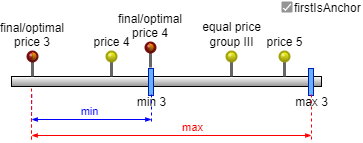

The diagram above was exported from draw.io. Its source (the exported page's mxGraphModel, read from the mxfile embedded in the PNG):
<mxGraphModel dx="794" dy="470" grid="1" gridSize="10" guides="1" tooltips="1" connect="1" arrows="1" fold="1" page="1" pageScale="1" pageWidth="827" pageHeight="1169" math="0" shadow="0">
  <root>
    <mxCell id="0" />
    <mxCell id="1" parent="0" />
    <mxCell id="63EKT_KM0ijXYP87Dw_3-1" value="firstIsAnchor" style="dashed=0;labelPosition=right;align=left;shape=mxgraph.gmdl.checkbox;strokeColor=none;fillColor=#949494;strokeWidth=2;aspect=fixed;sketch=0;comic=0;labelBorderColor=none;fontColor=#000000;html=0;" vertex="1" parent="1">
      <mxGeometry x="590" y="60" width="11" height="11" as="geometry" />
    </mxCell>
    <mxCell id="63EKT_KM0ijXYP87Dw_3-2" value="" style="rounded=0;comic=0;sketch=0;labelBorderColor=none;gradientColor=#949494;gradientDirection=south;labelPosition=left;verticalLabelPosition=top;align=right;verticalAlign=bottom;" vertex="1" parent="1">
      <mxGeometry x="320" y="135" width="310" height="10" as="geometry" />
    </mxCell>
    <mxCell id="63EKT_KM0ijXYP87Dw_3-3" value="" style="endArrow=none;dashed=1;html=1;rounded=0;strokeColor=#FF0000;entryX=0.25;entryY=1;entryDx=0;entryDy=0;" edge="1" parent="1">
      <mxGeometry width="50" height="50" relative="1" as="geometry">
        <mxPoint x="340" y="198" as="sourcePoint" />
        <mxPoint x="340" y="153" as="targetPoint" />
      </mxGeometry>
    </mxCell>
    <mxCell id="63EKT_KM0ijXYP87Dw_3-4" value="&lt;span style=&quot;color: rgb(0, 0, 0);&quot;&gt;price 5&lt;/span&gt;" style="verticalLabelPosition=top;shadow=0;dashed=0;align=center;html=1;verticalAlign=bottom;strokeWidth=1;shape=mxgraph.mockup.misc.pin;fillColor2=#ffff00;fillColor3=#888800;strokeColor=#999900;fillColor=#0000FF;fontColor=#FF0000;" vertex="1" parent="1">
      <mxGeometry x="588" y="110" width="10" height="25" as="geometry" />
    </mxCell>
    <mxCell id="63EKT_KM0ijXYP87Dw_3-5" value="final/optimal&#10;price 3" style="group;strokeColor=none;fillColor=none;labelPosition=center;verticalLabelPosition=top;align=center;verticalAlign=bottom;" vertex="1" connectable="0" parent="1">
      <mxGeometry x="336" y="110" width="10" height="25" as="geometry" />
    </mxCell>
    <mxCell id="63EKT_KM0ijXYP87Dw_3-6" value="" style="verticalLabelPosition=top;shadow=0;dashed=0;align=center;html=1;verticalAlign=bottom;strokeWidth=1;shape=mxgraph.mockup.misc.pin;fillColor2=#dd0000;fillColor3=#440000;strokeColor=#660000;fillColor=#0000FF;fillStyle=auto;" vertex="1" parent="63EKT_KM0ijXYP87Dw_3-5">
      <mxGeometry width="10" height="25" as="geometry" />
    </mxCell>
    <mxCell id="63EKT_KM0ijXYP87Dw_3-7" value="" style="verticalLabelPosition=bottom;verticalAlign=top;html=1;shape=mxgraph.basic.half_circle;fillStyle=auto;strokeColor=none;fillColor=#FFA500;direction=north;gradientColor=#663300;gradientDirection=west;" vertex="1" parent="63EKT_KM0ijXYP87Dw_3-5">
      <mxGeometry x="5" y="1" width="4" height="8" as="geometry" />
    </mxCell>
    <mxCell id="63EKT_KM0ijXYP87Dw_3-8" value="min 3" style="rounded=0;html=1;labelBorderColor=none;comic=0;sketch=0;strokeColor=#001DBC;fontSize=12;gradientDirection=south;fillColor=#66B2FF;fontColor=#000000;labelPosition=center;verticalLabelPosition=bottom;align=center;verticalAlign=top;spacingTop=-7;" vertex="1" parent="1">
      <mxGeometry x="457" y="127" width="5" height="27" as="geometry" />
    </mxCell>
    <mxCell id="63EKT_KM0ijXYP87Dw_3-9" value="max 3" style="rounded=0;html=1;labelBorderColor=none;comic=0;sketch=0;strokeColor=#001DBC;fontSize=12;gradientDirection=south;fillColor=#66B2FF;fontColor=#000000;labelPosition=center;verticalLabelPosition=bottom;align=center;verticalAlign=top;spacingTop=-7;" vertex="1" parent="1">
      <mxGeometry x="617" y="127" width="5" height="27" as="geometry" />
    </mxCell>
    <mxCell id="63EKT_KM0ijXYP87Dw_3-10" value="" style="endArrow=none;dashed=1;html=1;rounded=0;strokeColor=#0000FF;entryX=0.25;entryY=1;entryDx=0;entryDy=0;" edge="1" parent="1">
      <mxGeometry width="50" height="50" relative="1" as="geometry">
        <mxPoint x="340" y="180" as="sourcePoint" />
        <mxPoint x="340.25" y="152" as="targetPoint" />
      </mxGeometry>
    </mxCell>
    <mxCell id="63EKT_KM0ijXYP87Dw_3-11" value="" style="endArrow=none;dashed=1;html=1;rounded=0;strokeColor=#0000FF;entryX=0.25;entryY=1;entryDx=0;entryDy=0;" edge="1" parent="1">
      <mxGeometry width="50" height="50" relative="1" as="geometry">
        <mxPoint x="460" y="180" as="sourcePoint" />
        <mxPoint x="460" y="153" as="targetPoint" />
      </mxGeometry>
    </mxCell>
    <mxCell id="63EKT_KM0ijXYP87Dw_3-12" value="" style="endArrow=classicThin;startArrow=classicThin;html=1;rounded=0;strokeColor=#0000FF;startFill=1;endFill=1;endSize=4;startSize=4;" edge="1" parent="1">
      <mxGeometry width="50" height="50" relative="1" as="geometry">
        <mxPoint x="340" y="178" as="sourcePoint" />
        <mxPoint x="460" y="178" as="targetPoint" />
      </mxGeometry>
    </mxCell>
    <mxCell id="63EKT_KM0ijXYP87Dw_3-13" value="min" style="edgeLabel;html=1;align=center;verticalAlign=bottom;resizable=0;points=[];spacing=0;labelPosition=center;verticalLabelPosition=top;spacingBottom=2;spacingLeft=-8;fontColor=#0000FF;" vertex="1" connectable="0" parent="63EKT_KM0ijXYP87Dw_3-12">
      <mxGeometry x="0.2098" y="-1" relative="1" as="geometry">
        <mxPoint x="-12" y="-1" as="offset" />
      </mxGeometry>
    </mxCell>
    <mxCell id="63EKT_KM0ijXYP87Dw_3-14" value="" style="endArrow=none;dashed=1;html=1;rounded=0;strokeColor=#FF0000;entryX=0.25;entryY=1;entryDx=0;entryDy=0;" edge="1" parent="1">
      <mxGeometry width="50" height="50" relative="1" as="geometry">
        <mxPoint x="340" y="198" as="sourcePoint" />
        <mxPoint x="340" y="144" as="targetPoint" />
      </mxGeometry>
    </mxCell>
    <mxCell id="63EKT_KM0ijXYP87Dw_3-15" value="" style="endArrow=none;dashed=1;html=1;rounded=0;strokeColor=#FF0000;entryX=0.25;entryY=1;entryDx=0;entryDy=0;" edge="1" parent="1">
      <mxGeometry width="50" height="50" relative="1" as="geometry">
        <mxPoint x="620" y="198" as="sourcePoint" />
        <mxPoint x="620" y="153" as="targetPoint" />
      </mxGeometry>
    </mxCell>
    <mxCell id="63EKT_KM0ijXYP87Dw_3-16" value="" style="endArrow=classicThin;startArrow=classicThin;html=1;rounded=0;strokeColor=#FF0000;startFill=1;endFill=1;endSize=4;startSize=4;" edge="1" parent="1">
      <mxGeometry width="50" height="50" relative="1" as="geometry">
        <mxPoint x="340" y="194" as="sourcePoint" />
        <mxPoint x="620" y="194" as="targetPoint" />
      </mxGeometry>
    </mxCell>
    <mxCell id="63EKT_KM0ijXYP87Dw_3-17" value="max" style="edgeLabel;html=1;align=center;verticalAlign=bottom;resizable=0;points=[];spacing=0;labelPosition=center;verticalLabelPosition=top;spacingBottom=2;spacingLeft=-8;fontColor=#FF0000;" vertex="1" connectable="0" parent="63EKT_KM0ijXYP87Dw_3-16">
      <mxGeometry x="0.2098" y="-1" relative="1" as="geometry">
        <mxPoint x="-5" y="-1" as="offset" />
      </mxGeometry>
    </mxCell>
    <mxCell id="63EKT_KM0ijXYP87Dw_3-18" value="final/optimal&#10;price 4" style="group;strokeColor=none;fillColor=none;labelPosition=center;verticalLabelPosition=top;align=center;verticalAlign=bottom;" vertex="1" connectable="0" parent="1">
      <mxGeometry x="454" y="101" width="10" height="25" as="geometry" />
    </mxCell>
    <mxCell id="63EKT_KM0ijXYP87Dw_3-19" value="" style="verticalLabelPosition=top;shadow=0;dashed=0;align=center;html=1;verticalAlign=bottom;strokeWidth=1;shape=mxgraph.mockup.misc.pin;fillColor2=#dd0000;fillColor3=#440000;strokeColor=#660000;fillColor=#0000FF;fillStyle=auto;" vertex="1" parent="63EKT_KM0ijXYP87Dw_3-18">
      <mxGeometry width="10" height="25" as="geometry" />
    </mxCell>
    <mxCell id="63EKT_KM0ijXYP87Dw_3-20" value="" style="verticalLabelPosition=bottom;verticalAlign=top;html=1;shape=mxgraph.basic.half_circle;fillStyle=auto;strokeColor=none;fillColor=#FFA500;direction=north;gradientColor=#663300;gradientDirection=west;" vertex="1" parent="63EKT_KM0ijXYP87Dw_3-18">
      <mxGeometry x="4" y="1" width="4" height="8" as="geometry" />
    </mxCell>
    <mxCell id="63EKT_KM0ijXYP87Dw_3-21" value="&lt;span style=&quot;border-color: var(--border-color); color: rgb(0, 0, 0); background-color: rgb(255, 255, 255);&quot;&gt;equal price&lt;/span&gt;&lt;br style=&quot;border-color: var(--border-color); color: rgb(0, 0, 0);&quot;&gt;&lt;span style=&quot;border-color: var(--border-color); color: rgb(0, 0, 0); background-color: rgb(255, 255, 255);&quot;&gt;group III&lt;/span&gt;" style="verticalLabelPosition=top;shadow=0;dashed=0;align=center;html=1;verticalAlign=bottom;strokeWidth=1;shape=mxgraph.mockup.misc.pin;fillColor2=#ffff00;fillColor3=#888800;strokeColor=#999900;fillColor=#0000FF;fontColor=#FF0000;" vertex="1" parent="1">
      <mxGeometry x="535" y="110" width="10" height="25" as="geometry" />
    </mxCell>
    <mxCell id="63EKT_KM0ijXYP87Dw_3-22" value="&lt;span style=&quot;color: rgb(0, 0, 0);&quot;&gt;price 4&lt;/span&gt;" style="verticalLabelPosition=top;shadow=0;dashed=0;align=center;html=1;verticalAlign=bottom;strokeWidth=1;shape=mxgraph.mockup.misc.pin;fillColor2=#ffff00;fillColor3=#888800;strokeColor=#999900;fillColor=#0000FF;fontColor=#FF0000;" vertex="1" parent="1">
      <mxGeometry x="415" y="110" width="10" height="25" as="geometry" />
    </mxCell>
  </root>
</mxGraphModel>